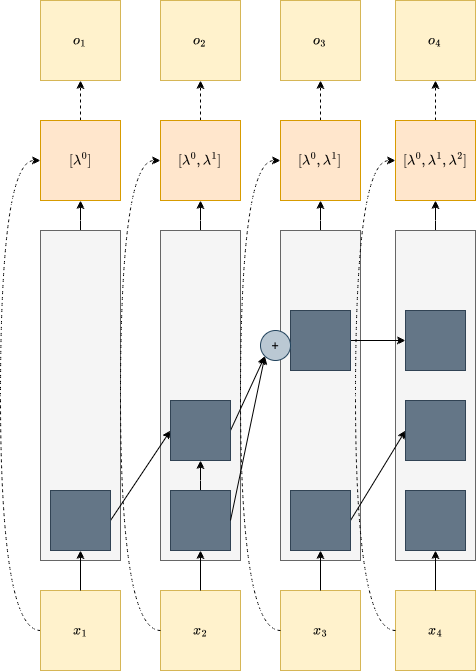

The diagram above was exported from draw.io. Its source (the exported page's mxGraphModel, read from the mxfile embedded in the PNG):
<mxGraphModel dx="1557" dy="1017" grid="1" gridSize="10" guides="1" tooltips="1" connect="1" arrows="1" fold="1" page="1" pageScale="1" pageWidth="850" pageHeight="1100" math="1" shadow="0">
  <root>
    <mxCell id="0" />
    <mxCell id="1" parent="0" />
    <mxCell id="qSdDwe5e6xcnJyw7GmL--31" edge="1" parent="1" source="KZpuleoT26AwRXhDiQPn-1" style="edgeStyle=orthogonalEdgeStyle;rounded=0;orthogonalLoop=1;jettySize=auto;html=1;entryX=0;entryY=0.5;entryDx=0;entryDy=0;curved=1;dashed=1;" target="KZpuleoT26AwRXhDiQPn-9">
      <mxGeometry relative="1" as="geometry">
        <Array as="points">
          <mxPoint x="130" y="870" />
          <mxPoint x="130" y="400" />
        </Array>
      </mxGeometry>
    </mxCell>
    <mxCell id="KZpuleoT26AwRXhDiQPn-1" parent="1" style="whiteSpace=wrap;html=1;aspect=fixed;fillColor=#fff2cc;strokeColor=#d6b656;" value="$$x_1$$" vertex="1">
      <mxGeometry height="80" width="80" x="170" y="830" as="geometry" />
    </mxCell>
    <mxCell id="KZpuleoT26AwRXhDiQPn-2" parent="1" style="whiteSpace=wrap;html=1;aspect=fixed;fillColor=#fff2cc;strokeColor=#d6b656;" value="$$x_2$$" vertex="1">
      <mxGeometry height="80" width="80" x="290" y="830" as="geometry" />
    </mxCell>
    <mxCell id="KZpuleoT26AwRXhDiQPn-3" parent="1" style="whiteSpace=wrap;html=1;aspect=fixed;fillColor=#fff2cc;strokeColor=#d6b656;" value="$$x_3$$" vertex="1">
      <mxGeometry height="80" width="80" x="410" y="830" as="geometry" />
    </mxCell>
    <mxCell id="KZpuleoT26AwRXhDiQPn-4" parent="1" style="whiteSpace=wrap;html=1;aspect=fixed;fillColor=#fff2cc;strokeColor=#d6b656;" value="$$x_4$$" vertex="1">
      <mxGeometry height="80" width="80" x="525" y="830" as="geometry" />
    </mxCell>
    <mxCell id="qSdDwe5e6xcnJyw7GmL--42" edge="1" parent="1" source="KZpuleoT26AwRXhDiQPn-5" style="edgeStyle=orthogonalEdgeStyle;rounded=0;orthogonalLoop=1;jettySize=auto;html=1;entryX=0.5;entryY=1;entryDx=0;entryDy=0;" target="KZpuleoT26AwRXhDiQPn-9">
      <mxGeometry relative="1" as="geometry" />
    </mxCell>
    <mxCell id="KZpuleoT26AwRXhDiQPn-5" parent="1" style="rounded=0;whiteSpace=wrap;html=1;direction=south;fillColor=#f5f5f5;fontColor=#333333;strokeColor=#666666;" value="" vertex="1">
      <mxGeometry height="330" width="80" x="170" y="470" as="geometry" />
    </mxCell>
    <mxCell id="qSdDwe5e6xcnJyw7GmL--43" edge="1" parent="1" source="KZpuleoT26AwRXhDiQPn-6" style="edgeStyle=orthogonalEdgeStyle;rounded=0;orthogonalLoop=1;jettySize=auto;html=1;entryX=0.5;entryY=1;entryDx=0;entryDy=0;" target="KZpuleoT26AwRXhDiQPn-10">
      <mxGeometry relative="1" as="geometry" />
    </mxCell>
    <mxCell id="KZpuleoT26AwRXhDiQPn-6" parent="1" style="rounded=0;whiteSpace=wrap;html=1;direction=south;fillColor=#f5f5f5;fontColor=#333333;strokeColor=#666666;" value="" vertex="1">
      <mxGeometry height="330" width="80" x="290" y="470" as="geometry" />
    </mxCell>
    <mxCell id="qSdDwe5e6xcnJyw7GmL--44" edge="1" parent="1" source="KZpuleoT26AwRXhDiQPn-7" style="edgeStyle=orthogonalEdgeStyle;rounded=0;orthogonalLoop=1;jettySize=auto;html=1;entryX=0.5;entryY=1;entryDx=0;entryDy=0;" target="KZpuleoT26AwRXhDiQPn-11">
      <mxGeometry relative="1" as="geometry" />
    </mxCell>
    <mxCell id="KZpuleoT26AwRXhDiQPn-7" parent="1" style="rounded=0;whiteSpace=wrap;html=1;direction=south;fillColor=#f5f5f5;fontColor=#333333;strokeColor=#666666;" value="" vertex="1">
      <mxGeometry height="330" width="80" x="410" y="470" as="geometry" />
    </mxCell>
    <mxCell id="qSdDwe5e6xcnJyw7GmL--45" edge="1" parent="1" source="KZpuleoT26AwRXhDiQPn-8" style="edgeStyle=orthogonalEdgeStyle;rounded=0;orthogonalLoop=1;jettySize=auto;html=1;entryX=0.5;entryY=1;entryDx=0;entryDy=0;" target="KZpuleoT26AwRXhDiQPn-12">
      <mxGeometry relative="1" as="geometry" />
    </mxCell>
    <mxCell id="KZpuleoT26AwRXhDiQPn-8" parent="1" style="rounded=0;whiteSpace=wrap;html=1;direction=south;fillColor=#f5f5f5;fontColor=#333333;strokeColor=#666666;" value="" vertex="1">
      <mxGeometry height="330" width="80" x="525" y="470" as="geometry" />
    </mxCell>
    <mxCell id="qSdDwe5e6xcnJyw7GmL--36" edge="1" parent="1" source="KZpuleoT26AwRXhDiQPn-9" style="edgeStyle=orthogonalEdgeStyle;rounded=0;orthogonalLoop=1;jettySize=auto;html=1;exitX=0.5;exitY=0;exitDx=0;exitDy=0;entryX=0.5;entryY=1;entryDx=0;entryDy=0;dashed=1;" target="qSdDwe5e6xcnJyw7GmL--1">
      <mxGeometry relative="1" as="geometry" />
    </mxCell>
    <mxCell id="KZpuleoT26AwRXhDiQPn-9" parent="1" style="whiteSpace=wrap;html=1;aspect=fixed;fillColor=#ffe6cc;strokeColor=#d79b00;" value="$$[\lambda^0]$$" vertex="1">
      <mxGeometry height="80" width="80" x="170" y="360" as="geometry" />
    </mxCell>
    <mxCell id="qSdDwe5e6xcnJyw7GmL--37" edge="1" parent="1" source="KZpuleoT26AwRXhDiQPn-10" style="edgeStyle=orthogonalEdgeStyle;rounded=0;orthogonalLoop=1;jettySize=auto;html=1;exitX=0.5;exitY=0;exitDx=0;exitDy=0;entryX=0.5;entryY=1;entryDx=0;entryDy=0;dashed=1;" target="qSdDwe5e6xcnJyw7GmL--2">
      <mxGeometry relative="1" as="geometry" />
    </mxCell>
    <mxCell id="KZpuleoT26AwRXhDiQPn-10" parent="1" style="whiteSpace=wrap;html=1;aspect=fixed;fillColor=#ffe6cc;strokeColor=#d79b00;" value="$$[\lambda^0,\lambda^1]$$" vertex="1">
      <mxGeometry height="80" width="80" x="290" y="360" as="geometry" />
    </mxCell>
    <mxCell id="qSdDwe5e6xcnJyw7GmL--41" edge="1" parent="1" source="KZpuleoT26AwRXhDiQPn-11" style="edgeStyle=orthogonalEdgeStyle;rounded=0;orthogonalLoop=1;jettySize=auto;html=1;entryX=0.5;entryY=1;entryDx=0;entryDy=0;dashed=1;" target="qSdDwe5e6xcnJyw7GmL--3">
      <mxGeometry relative="1" as="geometry" />
    </mxCell>
    <mxCell id="KZpuleoT26AwRXhDiQPn-11" parent="1" style="whiteSpace=wrap;html=1;aspect=fixed;fillColor=#ffe6cc;strokeColor=#d79b00;" value="$$[\lambda^0,\lambda^1]$$" vertex="1">
      <mxGeometry height="80" width="80" x="410" y="360" as="geometry" />
    </mxCell>
    <mxCell id="qSdDwe5e6xcnJyw7GmL--40" edge="1" parent="1" source="KZpuleoT26AwRXhDiQPn-12" style="edgeStyle=orthogonalEdgeStyle;rounded=0;orthogonalLoop=1;jettySize=auto;html=1;entryX=0.5;entryY=1;entryDx=0;entryDy=0;dashed=1;" target="qSdDwe5e6xcnJyw7GmL--4">
      <mxGeometry relative="1" as="geometry" />
    </mxCell>
    <mxCell id="KZpuleoT26AwRXhDiQPn-12" parent="1" style="whiteSpace=wrap;html=1;aspect=fixed;fillColor=#ffe6cc;strokeColor=#d79b00;" value="$$[\lambda^0,\lambda^1,\lambda^2]$$" vertex="1">
      <mxGeometry height="80" width="80" x="525" y="360" as="geometry" />
    </mxCell>
    <mxCell id="qSdDwe5e6xcnJyw7GmL--1" parent="1" style="whiteSpace=wrap;html=1;aspect=fixed;fillColor=#fff2cc;strokeColor=#d6b656;" value="$$o_1$$" vertex="1">
      <mxGeometry height="80" width="80" x="170" y="240" as="geometry" />
    </mxCell>
    <mxCell id="qSdDwe5e6xcnJyw7GmL--2" parent="1" style="whiteSpace=wrap;html=1;aspect=fixed;fillColor=#fff2cc;strokeColor=#d6b656;" value="$$o_2$$" vertex="1">
      <mxGeometry height="80" width="80" x="290" y="240" as="geometry" />
    </mxCell>
    <mxCell id="qSdDwe5e6xcnJyw7GmL--3" parent="1" style="whiteSpace=wrap;html=1;aspect=fixed;fillColor=#fff2cc;strokeColor=#d6b656;" value="$$o_3$$" vertex="1">
      <mxGeometry height="80" width="80" x="410" y="240" as="geometry" />
    </mxCell>
    <mxCell id="qSdDwe5e6xcnJyw7GmL--4" parent="1" style="whiteSpace=wrap;html=1;aspect=fixed;fillColor=#fff2cc;strokeColor=#d6b656;" value="$$o_4$$" vertex="1">
      <mxGeometry height="80" width="80" x="525" y="240" as="geometry" />
    </mxCell>
    <mxCell id="qSdDwe5e6xcnJyw7GmL--25" edge="1" parent="1" source="qSdDwe5e6xcnJyw7GmL--11" style="rounded=0;orthogonalLoop=1;jettySize=auto;html=1;entryX=0;entryY=0.5;entryDx=0;entryDy=0;exitX=1;exitY=0.5;exitDx=0;exitDy=0;" target="qSdDwe5e6xcnJyw7GmL--13">
      <mxGeometry relative="1" as="geometry" />
    </mxCell>
    <mxCell id="qSdDwe5e6xcnJyw7GmL--11" parent="1" style="whiteSpace=wrap;html=1;aspect=fixed;fillColor=#647687;strokeColor=#314354;fontColor=#ffffff;" value="" vertex="1">
      <mxGeometry height="60" width="60" x="180" y="730" as="geometry" />
    </mxCell>
    <mxCell id="qSdDwe5e6xcnJyw7GmL--24" edge="1" parent="1" source="qSdDwe5e6xcnJyw7GmL--12" style="edgeStyle=orthogonalEdgeStyle;rounded=0;orthogonalLoop=1;jettySize=auto;html=1;entryX=0.5;entryY=1;entryDx=0;entryDy=0;" target="qSdDwe5e6xcnJyw7GmL--13">
      <mxGeometry relative="1" as="geometry" />
    </mxCell>
    <mxCell id="qSdDwe5e6xcnJyw7GmL--12" parent="1" style="whiteSpace=wrap;html=1;aspect=fixed;fillColor=#647687;fontColor=#ffffff;strokeColor=#314354;" value="" vertex="1">
      <mxGeometry height="60" width="60" x="300" y="730" as="geometry" />
    </mxCell>
    <mxCell id="qSdDwe5e6xcnJyw7GmL--26" edge="1" parent="1" source="qSdDwe5e6xcnJyw7GmL--13" style="rounded=0;orthogonalLoop=1;jettySize=auto;html=1;exitX=1;exitY=0.5;exitDx=0;exitDy=0;entryX=0;entryY=1;entryDx=0;entryDy=0;" target="qSdDwe5e6xcnJyw7GmL--30">
      <mxGeometry relative="1" as="geometry" />
    </mxCell>
    <mxCell id="qSdDwe5e6xcnJyw7GmL--13" parent="1" style="whiteSpace=wrap;html=1;aspect=fixed;fillColor=#647687;fontColor=#ffffff;strokeColor=#314354;" value="" vertex="1">
      <mxGeometry height="60" width="60" x="300" y="640" as="geometry" />
    </mxCell>
    <mxCell id="qSdDwe5e6xcnJyw7GmL--28" edge="1" parent="1" source="qSdDwe5e6xcnJyw7GmL--14" style="rounded=0;orthogonalLoop=1;jettySize=auto;html=1;entryX=0;entryY=0.5;entryDx=0;entryDy=0;exitX=1;exitY=0.5;exitDx=0;exitDy=0;" target="qSdDwe5e6xcnJyw7GmL--17">
      <mxGeometry relative="1" as="geometry" />
    </mxCell>
    <mxCell id="qSdDwe5e6xcnJyw7GmL--14" parent="1" style="whiteSpace=wrap;html=1;aspect=fixed;fillColor=#647687;fontColor=#ffffff;strokeColor=#314354;" value="" vertex="1">
      <mxGeometry height="60" width="60" x="420" y="730" as="geometry" />
    </mxCell>
    <mxCell id="qSdDwe5e6xcnJyw7GmL--29" edge="1" parent="1" source="qSdDwe5e6xcnJyw7GmL--15" style="edgeStyle=orthogonalEdgeStyle;rounded=0;orthogonalLoop=1;jettySize=auto;html=1;entryX=0;entryY=0.5;entryDx=0;entryDy=0;" target="qSdDwe5e6xcnJyw7GmL--18">
      <mxGeometry relative="1" as="geometry" />
    </mxCell>
    <mxCell id="qSdDwe5e6xcnJyw7GmL--15" parent="1" style="whiteSpace=wrap;html=1;aspect=fixed;fillColor=#647687;fontColor=#ffffff;strokeColor=#314354;" value="" vertex="1">
      <mxGeometry height="60" width="60" x="420" y="550" as="geometry" />
    </mxCell>
    <mxCell id="qSdDwe5e6xcnJyw7GmL--16" parent="1" style="whiteSpace=wrap;html=1;aspect=fixed;fillColor=#647687;fontColor=#ffffff;strokeColor=#314354;" value="" vertex="1">
      <mxGeometry height="60" width="60" x="535" y="730" as="geometry" />
    </mxCell>
    <mxCell id="qSdDwe5e6xcnJyw7GmL--17" parent="1" style="whiteSpace=wrap;html=1;aspect=fixed;fillColor=#647687;fontColor=#ffffff;strokeColor=#314354;" value="" vertex="1">
      <mxGeometry height="60" width="60" x="535" y="640" as="geometry" />
    </mxCell>
    <mxCell id="qSdDwe5e6xcnJyw7GmL--18" parent="1" style="whiteSpace=wrap;html=1;aspect=fixed;fillColor=#647687;fontColor=#ffffff;strokeColor=#314354;" value="" vertex="1">
      <mxGeometry height="60" width="60" x="535" y="550" as="geometry" />
    </mxCell>
    <mxCell id="qSdDwe5e6xcnJyw7GmL--20" edge="1" parent="1" source="KZpuleoT26AwRXhDiQPn-1" style="edgeStyle=orthogonalEdgeStyle;rounded=0;orthogonalLoop=1;jettySize=auto;html=1;entryX=0.5;entryY=1;entryDx=0;entryDy=0;" target="qSdDwe5e6xcnJyw7GmL--11">
      <mxGeometry relative="1" as="geometry" />
    </mxCell>
    <mxCell id="qSdDwe5e6xcnJyw7GmL--21" edge="1" parent="1" source="KZpuleoT26AwRXhDiQPn-2" style="edgeStyle=orthogonalEdgeStyle;rounded=0;orthogonalLoop=1;jettySize=auto;html=1;entryX=0.5;entryY=1;entryDx=0;entryDy=0;" target="qSdDwe5e6xcnJyw7GmL--12">
      <mxGeometry relative="1" as="geometry" />
    </mxCell>
    <mxCell id="qSdDwe5e6xcnJyw7GmL--22" edge="1" parent="1" source="KZpuleoT26AwRXhDiQPn-3" style="edgeStyle=orthogonalEdgeStyle;rounded=0;orthogonalLoop=1;jettySize=auto;html=1;entryX=0.5;entryY=1;entryDx=0;entryDy=0;" target="qSdDwe5e6xcnJyw7GmL--14">
      <mxGeometry relative="1" as="geometry" />
    </mxCell>
    <mxCell id="qSdDwe5e6xcnJyw7GmL--23" edge="1" parent="1" source="KZpuleoT26AwRXhDiQPn-4" style="edgeStyle=orthogonalEdgeStyle;rounded=0;orthogonalLoop=1;jettySize=auto;html=1;" target="qSdDwe5e6xcnJyw7GmL--16">
      <mxGeometry relative="1" as="geometry" />
    </mxCell>
    <mxCell id="qSdDwe5e6xcnJyw7GmL--27" edge="1" parent="1" source="qSdDwe5e6xcnJyw7GmL--12" style="rounded=0;orthogonalLoop=1;jettySize=auto;html=1;entryX=0;entryY=1;entryDx=0;entryDy=0;exitX=1;exitY=0.5;exitDx=0;exitDy=0;" target="qSdDwe5e6xcnJyw7GmL--30">
      <mxGeometry relative="1" as="geometry" />
    </mxCell>
    <mxCell id="qSdDwe5e6xcnJyw7GmL--30" parent="1" style="ellipse;whiteSpace=wrap;html=1;aspect=fixed;fillColor=#bac8d3;strokeColor=#23445d;" value="+" vertex="1">
      <mxGeometry height="30" width="30" x="390" y="570" as="geometry" />
    </mxCell>
    <mxCell id="qSdDwe5e6xcnJyw7GmL--33" edge="1" parent="1" style="edgeStyle=orthogonalEdgeStyle;rounded=0;orthogonalLoop=1;jettySize=auto;html=1;entryX=0;entryY=0.5;entryDx=0;entryDy=0;curved=1;dashed=1;">
      <mxGeometry relative="1" as="geometry">
        <Array as="points">
          <mxPoint x="250" y="870" />
          <mxPoint x="250" y="400" />
        </Array>
        <mxPoint x="290" y="870" as="sourcePoint" />
        <mxPoint x="290" y="400" as="targetPoint" />
      </mxGeometry>
    </mxCell>
    <mxCell id="qSdDwe5e6xcnJyw7GmL--34" edge="1" parent="1" style="edgeStyle=orthogonalEdgeStyle;rounded=0;orthogonalLoop=1;jettySize=auto;html=1;entryX=0;entryY=0.5;entryDx=0;entryDy=0;curved=1;dashed=1;">
      <mxGeometry relative="1" as="geometry">
        <Array as="points">
          <mxPoint x="370" y="870" />
          <mxPoint x="370" y="400" />
        </Array>
        <mxPoint x="410" y="870" as="sourcePoint" />
        <mxPoint x="410" y="400" as="targetPoint" />
      </mxGeometry>
    </mxCell>
    <mxCell id="qSdDwe5e6xcnJyw7GmL--35" edge="1" parent="1" style="edgeStyle=orthogonalEdgeStyle;rounded=0;orthogonalLoop=1;jettySize=auto;html=1;entryX=0;entryY=0.5;entryDx=0;entryDy=0;curved=1;dashed=1;">
      <mxGeometry relative="1" as="geometry">
        <Array as="points">
          <mxPoint x="485" y="870" />
          <mxPoint x="485" y="400" />
        </Array>
        <mxPoint x="525" y="870" as="sourcePoint" />
        <mxPoint x="525" y="400" as="targetPoint" />
      </mxGeometry>
    </mxCell>
  </root>
</mxGraphModel>